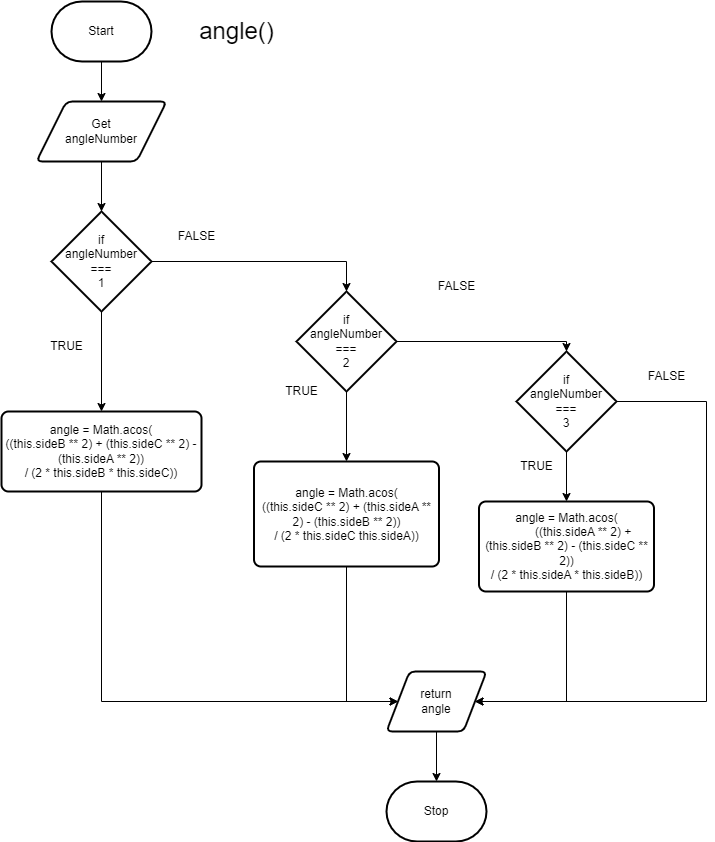

The diagram above was exported from draw.io. Its source (the exported page's mxGraphModel, read from the mxfile embedded in the PNG):
<mxGraphModel dx="1331" dy="512" grid="1" gridSize="10" guides="1" tooltips="1" connect="1" arrows="1" fold="1" page="1" pageScale="1" pageWidth="827" pageHeight="1169" math="0" shadow="0">
  <root>
    <mxCell id="0" />
    <mxCell id="1" parent="0" />
    <mxCell id="3" value="&lt;font style=&quot;font-size: 24px;&quot;&gt;angle()&lt;/font&gt;" style="text;html=1;align=center;verticalAlign=middle;resizable=0;points=[];autosize=1;strokeColor=none;fillColor=none;" vertex="1" parent="1">
      <mxGeometry x="140" y="110" width="100" height="40" as="geometry" />
    </mxCell>
    <mxCell id="7" style="edgeStyle=orthogonalEdgeStyle;rounded=0;html=1;entryX=0.5;entryY=0;entryDx=0;entryDy=0;" edge="1" parent="1" source="8" target="11">
      <mxGeometry relative="1" as="geometry" />
    </mxCell>
    <mxCell id="8" value="Start" style="strokeWidth=2;html=1;shape=mxgraph.flowchart.terminator;whiteSpace=wrap;" vertex="1" parent="1">
      <mxGeometry x="5" y="100" width="100" height="60" as="geometry" />
    </mxCell>
    <mxCell id="9" value="Stop" style="strokeWidth=2;html=1;shape=mxgraph.flowchart.terminator;whiteSpace=wrap;" vertex="1" parent="1">
      <mxGeometry x="340" y="880" width="100" height="60" as="geometry" />
    </mxCell>
    <mxCell id="10" style="edgeStyle=orthogonalEdgeStyle;rounded=0;html=1;entryX=0.5;entryY=0;entryDx=0;entryDy=0;entryPerimeter=0;" edge="1" parent="1" source="11" target="14">
      <mxGeometry relative="1" as="geometry" />
    </mxCell>
    <mxCell id="11" value="Get&lt;br&gt;angleNumber" style="shape=parallelogram;html=1;strokeWidth=2;perimeter=parallelogramPerimeter;whiteSpace=wrap;rounded=1;arcSize=12;size=0.23;" vertex="1" parent="1">
      <mxGeometry x="-10" y="200" width="130" height="60" as="geometry" />
    </mxCell>
    <mxCell id="12" style="edgeStyle=orthogonalEdgeStyle;rounded=0;html=1;entryX=0.5;entryY=0;entryDx=0;entryDy=0;entryPerimeter=0;" edge="1" parent="1" source="14" target="17">
      <mxGeometry relative="1" as="geometry" />
    </mxCell>
    <mxCell id="13" style="edgeStyle=orthogonalEdgeStyle;rounded=0;html=1;entryX=0.5;entryY=0;entryDx=0;entryDy=0;" edge="1" parent="1" source="14" target="22">
      <mxGeometry relative="1" as="geometry" />
    </mxCell>
    <mxCell id="14" value="if&lt;br&gt;angleNumber&lt;br&gt;===&lt;br&gt;1" style="strokeWidth=2;html=1;shape=mxgraph.flowchart.decision;whiteSpace=wrap;" vertex="1" parent="1">
      <mxGeometry x="5" y="310" width="100" height="100" as="geometry" />
    </mxCell>
    <mxCell id="15" style="edgeStyle=orthogonalEdgeStyle;rounded=0;html=1;entryX=0.5;entryY=0;entryDx=0;entryDy=0;entryPerimeter=0;" edge="1" parent="1" source="17" target="20">
      <mxGeometry relative="1" as="geometry" />
    </mxCell>
    <mxCell id="16" style="edgeStyle=orthogonalEdgeStyle;rounded=0;html=1;entryX=0.5;entryY=0;entryDx=0;entryDy=0;" edge="1" parent="1" source="17" target="24">
      <mxGeometry relative="1" as="geometry" />
    </mxCell>
    <mxCell id="17" value="if&lt;br&gt;angleNumber&lt;br&gt;===&lt;br&gt;2" style="strokeWidth=2;html=1;shape=mxgraph.flowchart.decision;whiteSpace=wrap;" vertex="1" parent="1">
      <mxGeometry x="250" y="390" width="100" height="100" as="geometry" />
    </mxCell>
    <mxCell id="18" style="edgeStyle=orthogonalEdgeStyle;rounded=0;html=1;entryX=0.5;entryY=0;entryDx=0;entryDy=0;" edge="1" parent="1" source="20" target="26">
      <mxGeometry relative="1" as="geometry" />
    </mxCell>
    <mxCell id="19" style="edgeStyle=orthogonalEdgeStyle;rounded=0;html=1;entryX=1;entryY=0.5;entryDx=0;entryDy=0;" edge="1" parent="1" source="20" target="28">
      <mxGeometry relative="1" as="geometry">
        <Array as="points">
          <mxPoint x="660" y="500" />
          <mxPoint x="660" y="800" />
        </Array>
      </mxGeometry>
    </mxCell>
    <mxCell id="20" value="if&lt;br&gt;angleNumber&lt;br&gt;===&lt;br&gt;3" style="strokeWidth=2;html=1;shape=mxgraph.flowchart.decision;whiteSpace=wrap;" vertex="1" parent="1">
      <mxGeometry x="470" y="450" width="100" height="100" as="geometry" />
    </mxCell>
    <mxCell id="21" style="edgeStyle=orthogonalEdgeStyle;rounded=0;html=1;entryX=0;entryY=0.5;entryDx=0;entryDy=0;" edge="1" parent="1" source="22" target="28">
      <mxGeometry relative="1" as="geometry">
        <Array as="points">
          <mxPoint x="55" y="800" />
        </Array>
      </mxGeometry>
    </mxCell>
    <mxCell id="22" value="&lt;div&gt;angle = Math.acos(&lt;/div&gt;&lt;div&gt;((this.sideB ** 2) + (this.sideC ** 2) - (this.sideA ** 2))&lt;/div&gt;&lt;div&gt;/ (2 * this.sideB * this.sideC)&lt;span style=&quot;background-color: initial;&quot;&gt;)&lt;/span&gt;&lt;/div&gt;" style="rounded=1;whiteSpace=wrap;html=1;absoluteArcSize=1;arcSize=14;strokeWidth=2;" vertex="1" parent="1">
      <mxGeometry x="-45" y="510" width="200" height="80" as="geometry" />
    </mxCell>
    <mxCell id="23" style="edgeStyle=orthogonalEdgeStyle;rounded=0;html=1;entryX=0;entryY=0.5;entryDx=0;entryDy=0;" edge="1" parent="1" source="24" target="28">
      <mxGeometry relative="1" as="geometry">
        <Array as="points">
          <mxPoint x="300" y="800" />
        </Array>
      </mxGeometry>
    </mxCell>
    <mxCell id="24" value="&lt;div&gt;angle = Math.acos(&lt;/div&gt;&lt;div&gt;((this.sideC ** 2) + (this.sideA ** 2) - (this.sideB ** 2))&lt;/div&gt;&lt;div&gt;/ (2 * this.sideC this.sideA)&lt;span style=&quot;background-color: initial;&quot;&gt;)&lt;/span&gt;&lt;/div&gt;" style="rounded=1;whiteSpace=wrap;html=1;absoluteArcSize=1;arcSize=14;strokeWidth=2;" vertex="1" parent="1">
      <mxGeometry x="207.5" y="560" width="185" height="105" as="geometry" />
    </mxCell>
    <mxCell id="25" style="edgeStyle=orthogonalEdgeStyle;rounded=0;html=1;entryX=1;entryY=0.5;entryDx=0;entryDy=0;" edge="1" parent="1" source="26" target="28">
      <mxGeometry relative="1" as="geometry">
        <Array as="points">
          <mxPoint x="520" y="800" />
        </Array>
      </mxGeometry>
    </mxCell>
    <mxCell id="26" value="&lt;div&gt;angle = Math.acos(&lt;/div&gt;&lt;div&gt;&amp;nbsp; &amp;nbsp; &amp;nbsp; &amp;nbsp; &amp;nbsp; ((this.sideA ** 2) + (this.sideB ** 2) - (this.sideC ** 2))&lt;/div&gt;&lt;div&gt;/ (2 * this.sideA * this.sideB)&lt;span style=&quot;background-color: initial;&quot;&gt;)&lt;/span&gt;&lt;/div&gt;" style="rounded=1;whiteSpace=wrap;html=1;absoluteArcSize=1;arcSize=14;strokeWidth=2;" vertex="1" parent="1">
      <mxGeometry x="432.5" y="600" width="175" height="90" as="geometry" />
    </mxCell>
    <mxCell id="27" style="edgeStyle=orthogonalEdgeStyle;rounded=0;html=1;entryX=0.5;entryY=0;entryDx=0;entryDy=0;entryPerimeter=0;" edge="1" parent="1" source="28" target="9">
      <mxGeometry relative="1" as="geometry" />
    </mxCell>
    <mxCell id="28" value="return&lt;br&gt;angle" style="shape=parallelogram;html=1;strokeWidth=2;perimeter=parallelogramPerimeter;whiteSpace=wrap;rounded=1;arcSize=12;size=0.23;" vertex="1" parent="1">
      <mxGeometry x="340" y="770" width="100" height="60" as="geometry" />
    </mxCell>
    <mxCell id="29" value="TRUE" style="text;html=1;align=center;verticalAlign=middle;resizable=0;points=[];autosize=1;strokeColor=none;fillColor=none;" vertex="1" parent="1">
      <mxGeometry x="-10" y="430" width="60" height="30" as="geometry" />
    </mxCell>
    <mxCell id="30" value="TRUE" style="text;html=1;align=center;verticalAlign=middle;resizable=0;points=[];autosize=1;strokeColor=none;fillColor=none;" vertex="1" parent="1">
      <mxGeometry x="460" y="550" width="60" height="30" as="geometry" />
    </mxCell>
    <mxCell id="31" value="TRUE" style="text;html=1;align=center;verticalAlign=middle;resizable=0;points=[];autosize=1;strokeColor=none;fillColor=none;" vertex="1" parent="1">
      <mxGeometry x="225" y="475" width="60" height="30" as="geometry" />
    </mxCell>
    <mxCell id="32" value="FALSE" style="text;html=1;align=center;verticalAlign=middle;resizable=0;points=[];autosize=1;strokeColor=none;fillColor=none;" vertex="1" parent="1">
      <mxGeometry x="120" y="320" width="60" height="30" as="geometry" />
    </mxCell>
    <mxCell id="33" value="FALSE" style="text;html=1;align=center;verticalAlign=middle;resizable=0;points=[];autosize=1;strokeColor=none;fillColor=none;" vertex="1" parent="1">
      <mxGeometry x="380" y="370" width="60" height="30" as="geometry" />
    </mxCell>
    <mxCell id="34" value="FALSE" style="text;html=1;align=center;verticalAlign=middle;resizable=0;points=[];autosize=1;strokeColor=none;fillColor=none;" vertex="1" parent="1">
      <mxGeometry x="590" y="460" width="60" height="30" as="geometry" />
    </mxCell>
  </root>
</mxGraphModel>